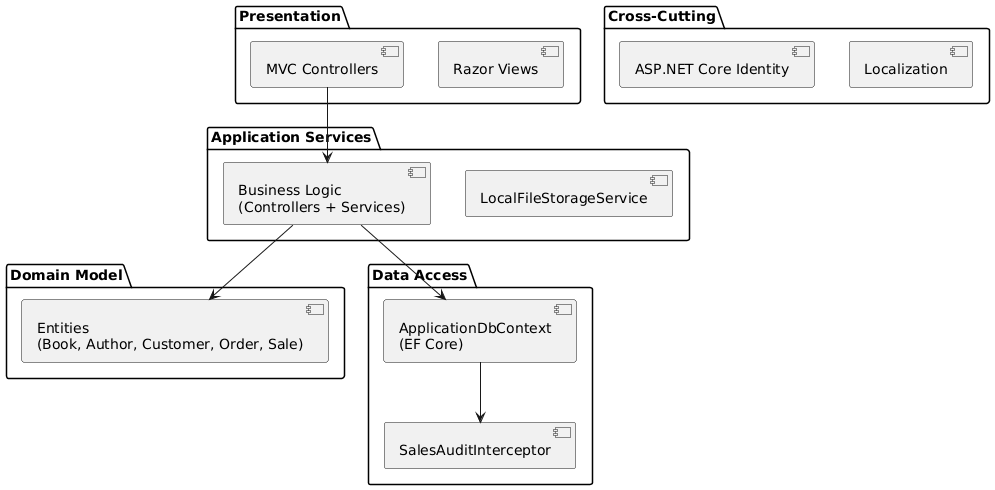

The diagram above was rendered by PlantUML. Its source (embedded in the PNG):
@startuml
package "Presentation" {
  component "MVC Controllers"
  component "Razor Views"
}

package "Application Services" {
  component "Business Logic\n(Controllers + Services)"
  component "LocalFileStorageService"
}

package "Domain Model" {
  component "Entities\n(Book, Author, Customer, Order, Sale)"
}

package "Cross-Cutting" {
  component "ASP.NET Core Identity"
  component "Localization"
}

package "Data Access" {
  component "ApplicationDbContext\n(EF Core)"
  component "SalesAuditInterceptor"
}

"MVC Controllers" --> "Business Logic\n(Controllers + Services)"
"Business Logic\n(Controllers + Services)" --> "Entities\n(Book, Author, Customer, Order, Sale)"
"Business Logic\n(Controllers + Services)" --> "ApplicationDbContext\n(EF Core)"
"ApplicationDbContext\n(EF Core)" --> "SalesAuditInterceptor"
@enduml